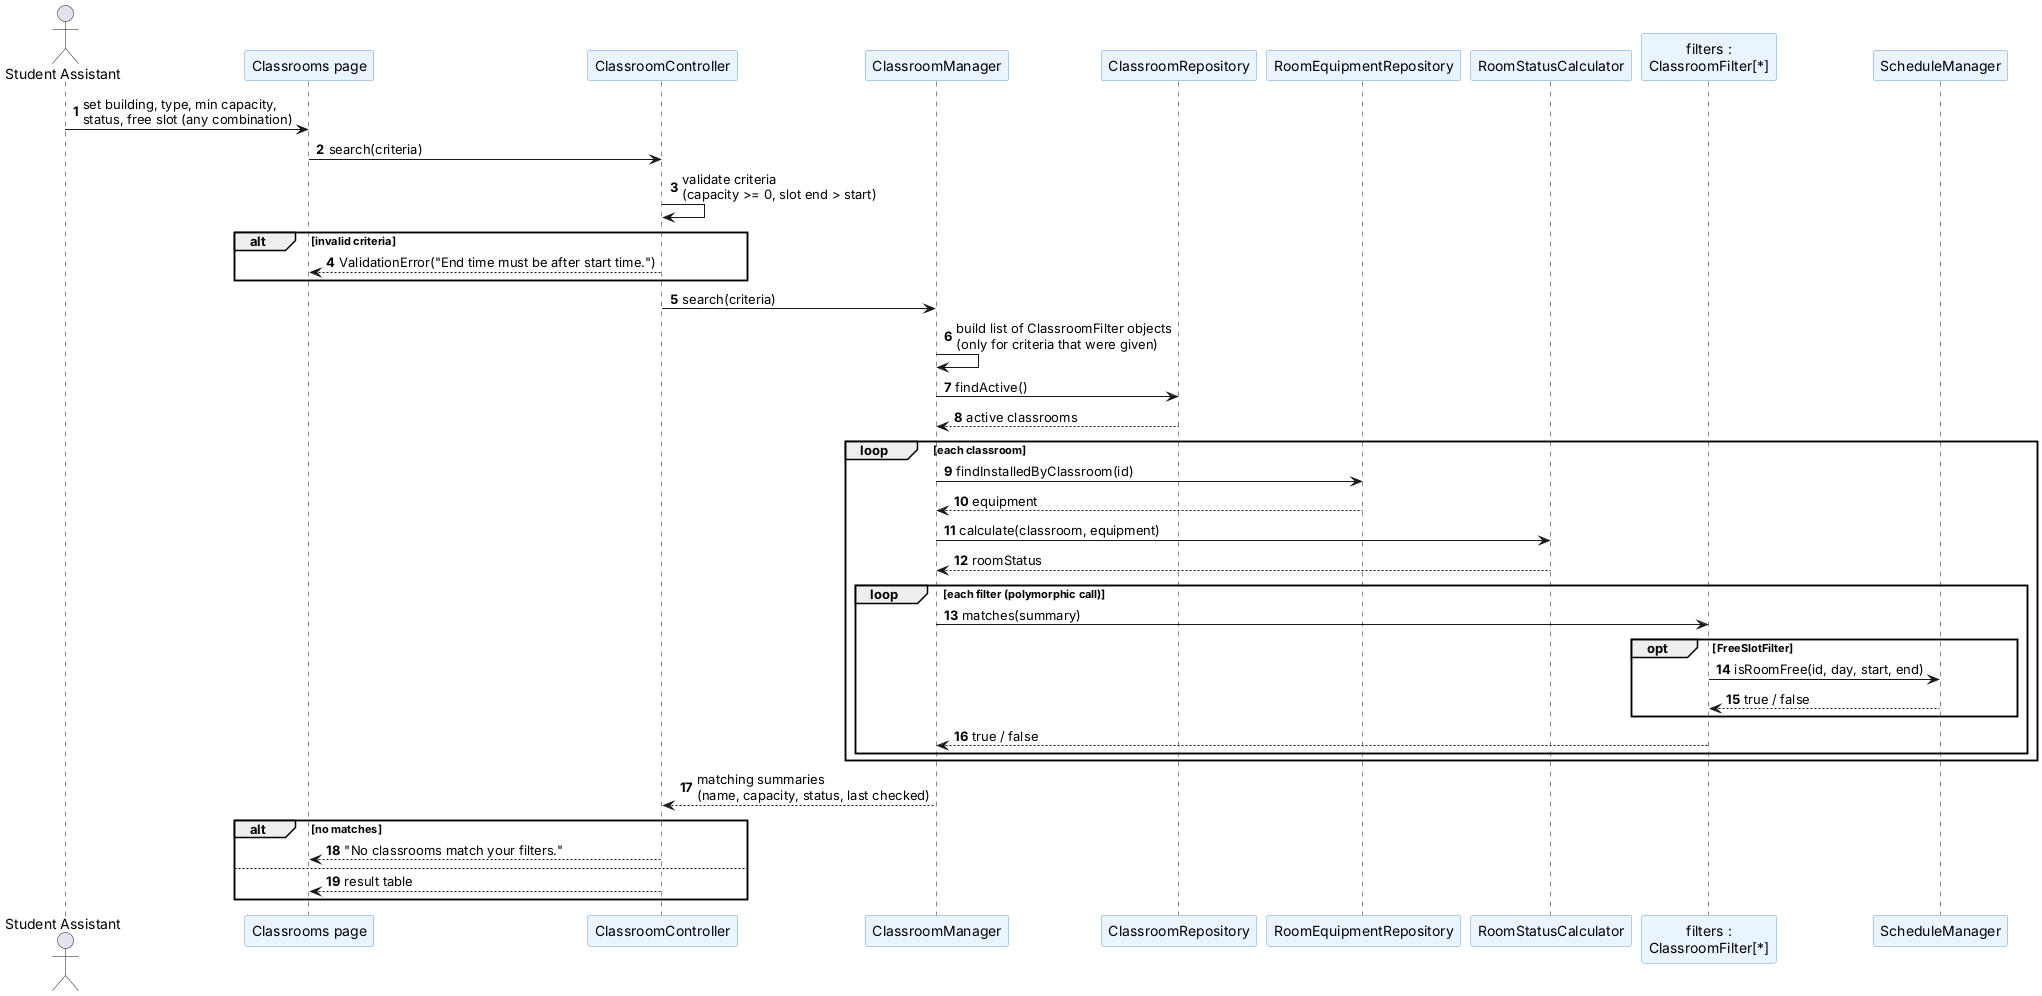

The diagram above was rendered by PlantUML. Its source (embedded in the PNG):
@startuml seq-search-classrooms
' SP4 - Sequence: Search and Filter Classrooms (US-CLS-05, UC-CLS-05)
skinparam shadowing false
skinparam sequenceMessageAlign left
skinparam participant {
  BackgroundColor #EAF4FF
  BorderColor #6C9BD2
}
autonumber
actor "Student Assistant" as SA
participant "Classrooms page" as UI
participant ClassroomController as CC
participant ClassroomManager as CM
participant ClassroomRepository as CR
participant RoomEquipmentRepository as RER
participant RoomStatusCalculator as RSC
participant "filters :\nClassroomFilter[*]" as F
participant ScheduleManager as SM

SA -> UI : set building, type, min capacity,\nstatus, free slot (any combination)
UI -> CC : search(criteria)
CC -> CC : validate criteria\n(capacity >= 0, slot end > start)
alt invalid criteria
  CC --> UI : ValidationError("End time must be after start time.")
end
CC -> CM : search(criteria)
CM -> CM : build list of ClassroomFilter objects\n(only for criteria that were given)
CM -> CR : findActive()
CR --> CM : active classrooms
loop each classroom
  CM -> RER : findInstalledByClassroom(id)
  RER --> CM : equipment
  CM -> RSC : calculate(classroom, equipment)
  RSC --> CM : roomStatus
  loop each filter (polymorphic call)
    CM -> F : matches(summary)
    opt FreeSlotFilter
      F -> SM : isRoomFree(id, day, start, end)
      SM --> F : true / false
    end
    F --> CM : true / false
  end
end
CM --> CC : matching summaries\n(name, capacity, status, last checked)
alt no matches
  CC --> UI : "No classrooms match your filters."
else
  CC --> UI : result table
end
@enduml